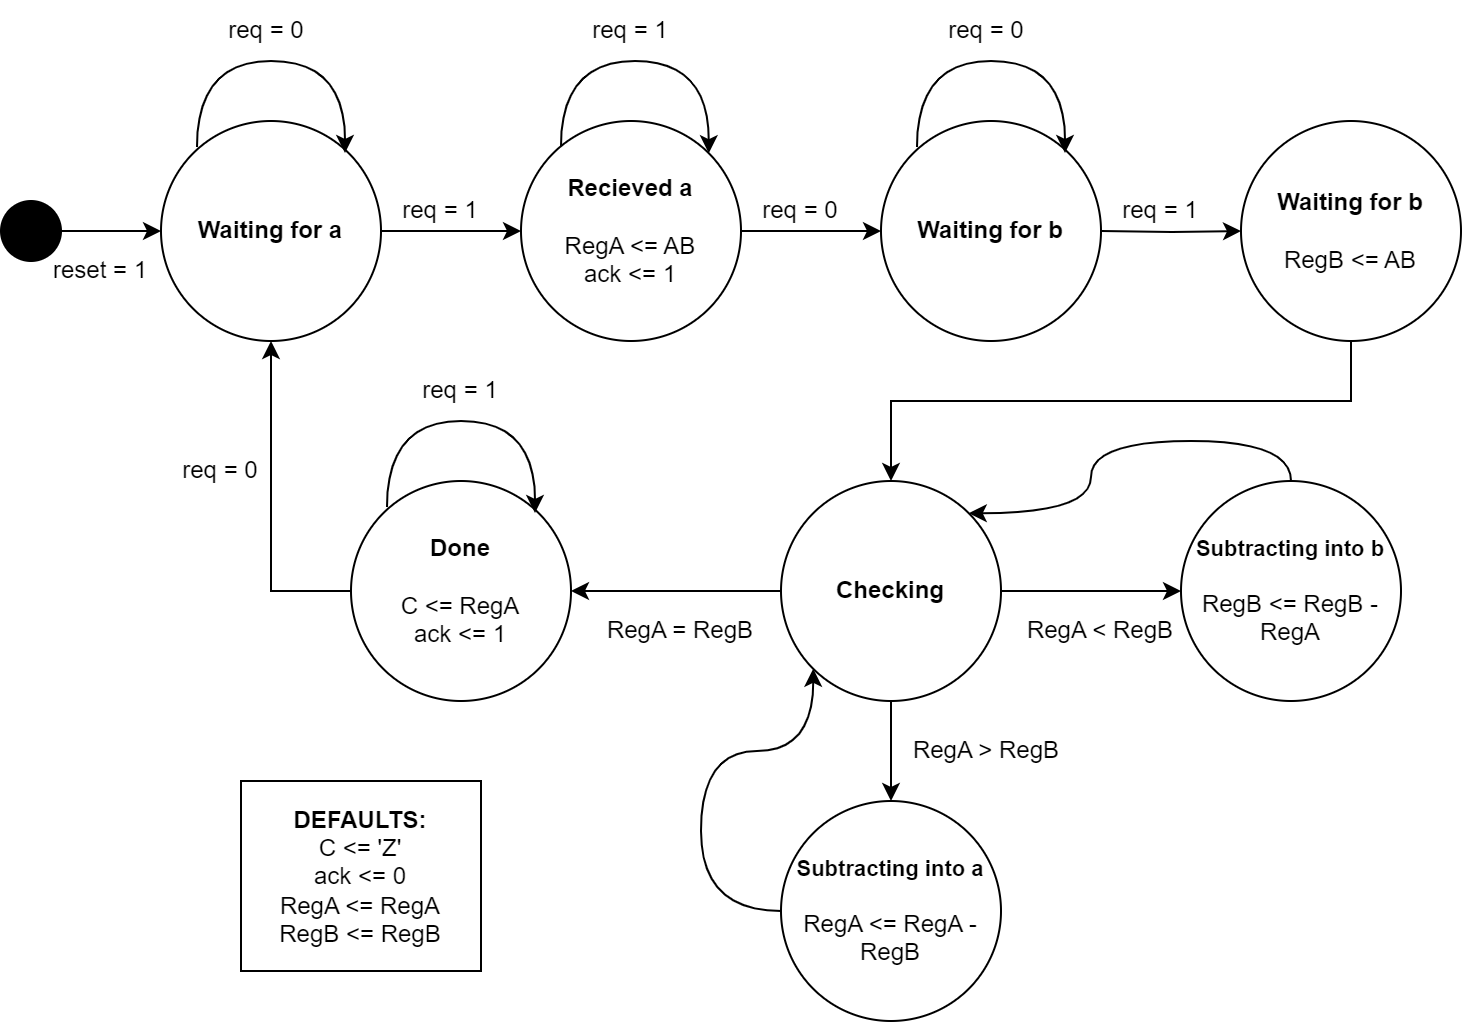

The diagram above was exported from draw.io. Its source (the exported page's mxGraphModel, read from the mxfile embedded in the PNG):
<mxGraphModel dx="845" dy="631" grid="1" gridSize="10" guides="1" tooltips="1" connect="1" arrows="1" fold="1" page="1" pageScale="1" pageWidth="850" pageHeight="1100" math="0" shadow="0">
  <root>
    <mxCell id="0" />
    <mxCell id="1" parent="0" />
    <mxCell id="AiL2F6Ghtn1mGgObBiZP-3" style="edgeStyle=orthogonalEdgeStyle;rounded=0;orthogonalLoop=1;jettySize=auto;html=1;" edge="1" parent="1" source="AiL2F6Ghtn1mGgObBiZP-1" target="AiL2F6Ghtn1mGgObBiZP-2">
      <mxGeometry relative="1" as="geometry" />
    </mxCell>
    <mxCell id="AiL2F6Ghtn1mGgObBiZP-1" value="&lt;b&gt;Waiting for a&lt;/b&gt;" style="ellipse;whiteSpace=wrap;html=1;aspect=fixed;" vertex="1" parent="1">
      <mxGeometry x="90" y="90" width="110" height="110" as="geometry" />
    </mxCell>
    <mxCell id="mOD5DpRc_nlND0JVAOAW-2" style="edgeStyle=orthogonalEdgeStyle;rounded=0;orthogonalLoop=1;jettySize=auto;html=1;" edge="1" parent="1" source="AiL2F6Ghtn1mGgObBiZP-2" target="mOD5DpRc_nlND0JVAOAW-1">
      <mxGeometry relative="1" as="geometry" />
    </mxCell>
    <mxCell id="AiL2F6Ghtn1mGgObBiZP-2" value="&lt;b&gt;Recieved a&lt;/b&gt;&lt;div&gt;&lt;br&gt;&lt;/div&gt;&lt;div&gt;RegA &amp;lt;= AB&lt;/div&gt;&lt;div&gt;ack &amp;lt;= 1&lt;/div&gt;" style="ellipse;whiteSpace=wrap;html=1;aspect=fixed;" vertex="1" parent="1">
      <mxGeometry x="270" y="90" width="110" height="110" as="geometry" />
    </mxCell>
    <mxCell id="mOD5DpRc_nlND0JVAOAW-1" value="&lt;b&gt;Waiting for b&lt;/b&gt;" style="ellipse;whiteSpace=wrap;html=1;aspect=fixed;" vertex="1" parent="1">
      <mxGeometry x="450" y="90" width="110" height="110" as="geometry" />
    </mxCell>
    <mxCell id="mOD5DpRc_nlND0JVAOAW-3" value="req = 0" style="text;html=1;align=center;verticalAlign=middle;whiteSpace=wrap;rounded=0;" vertex="1" parent="1">
      <mxGeometry x="380" y="120" width="60" height="30" as="geometry" />
    </mxCell>
    <mxCell id="mOD5DpRc_nlND0JVAOAW-4" value="req = 1" style="text;html=1;align=center;verticalAlign=middle;whiteSpace=wrap;rounded=0;" vertex="1" parent="1">
      <mxGeometry x="200" y="120" width="60" height="30" as="geometry" />
    </mxCell>
    <mxCell id="mOD5DpRc_nlND0JVAOAW-6" style="edgeStyle=orthogonalEdgeStyle;rounded=0;orthogonalLoop=1;jettySize=auto;html=1;entryX=1;entryY=0;entryDx=0;entryDy=0;curved=1;" edge="1" parent="1" source="AiL2F6Ghtn1mGgObBiZP-2" target="AiL2F6Ghtn1mGgObBiZP-2">
      <mxGeometry relative="1" as="geometry">
        <Array as="points">
          <mxPoint x="290" y="60" />
          <mxPoint x="364" y="60" />
        </Array>
      </mxGeometry>
    </mxCell>
    <mxCell id="mOD5DpRc_nlND0JVAOAW-7" value="req = 1" style="text;html=1;align=center;verticalAlign=middle;whiteSpace=wrap;rounded=0;" vertex="1" parent="1">
      <mxGeometry x="295" y="30" width="60" height="30" as="geometry" />
    </mxCell>
    <mxCell id="l6LNxKxx8o7dWTNyFRoU-4" style="edgeStyle=orthogonalEdgeStyle;rounded=0;orthogonalLoop=1;jettySize=auto;html=1;" edge="1" parent="1" target="l6LNxKxx8o7dWTNyFRoU-5">
      <mxGeometry relative="1" as="geometry">
        <mxPoint x="560" y="145" as="sourcePoint" />
      </mxGeometry>
    </mxCell>
    <mxCell id="FtY_LvGaIBKvlx45Q45d-2" style="edgeStyle=orthogonalEdgeStyle;rounded=0;orthogonalLoop=1;jettySize=auto;html=1;entryX=0.5;entryY=0;entryDx=0;entryDy=0;" edge="1" parent="1" source="l6LNxKxx8o7dWTNyFRoU-5" target="FtY_LvGaIBKvlx45Q45d-1">
      <mxGeometry relative="1" as="geometry">
        <Array as="points">
          <mxPoint x="685" y="230" />
          <mxPoint x="455" y="230" />
        </Array>
      </mxGeometry>
    </mxCell>
    <mxCell id="l6LNxKxx8o7dWTNyFRoU-5" value="&lt;b&gt;Waiting for b&lt;/b&gt;&lt;div&gt;&lt;br&gt;&lt;/div&gt;&lt;div&gt;RegB &amp;lt;= AB&lt;/div&gt;" style="ellipse;whiteSpace=wrap;html=1;aspect=fixed;" vertex="1" parent="1">
      <mxGeometry x="630" y="90" width="110" height="110" as="geometry" />
    </mxCell>
    <mxCell id="l6LNxKxx8o7dWTNyFRoU-6" value="req = 1" style="text;html=1;align=center;verticalAlign=middle;whiteSpace=wrap;rounded=0;" vertex="1" parent="1">
      <mxGeometry x="560" y="120" width="60" height="30" as="geometry" />
    </mxCell>
    <mxCell id="l6LNxKxx8o7dWTNyFRoU-12" style="edgeStyle=orthogonalEdgeStyle;rounded=0;orthogonalLoop=1;jettySize=auto;html=1;entryX=1;entryY=0;entryDx=0;entryDy=0;curved=1;" edge="1" parent="1">
      <mxGeometry relative="1" as="geometry">
        <mxPoint x="108" y="103" as="sourcePoint" />
        <mxPoint x="182" y="106" as="targetPoint" />
        <Array as="points">
          <mxPoint x="108" y="60" />
          <mxPoint x="182" y="60" />
        </Array>
      </mxGeometry>
    </mxCell>
    <mxCell id="l6LNxKxx8o7dWTNyFRoU-13" value="req = 0" style="text;html=1;align=center;verticalAlign=middle;whiteSpace=wrap;rounded=0;" vertex="1" parent="1">
      <mxGeometry x="113" y="30" width="60" height="30" as="geometry" />
    </mxCell>
    <mxCell id="l6LNxKxx8o7dWTNyFRoU-14" style="edgeStyle=orthogonalEdgeStyle;rounded=0;orthogonalLoop=1;jettySize=auto;html=1;entryX=1;entryY=0;entryDx=0;entryDy=0;curved=1;" edge="1" parent="1">
      <mxGeometry relative="1" as="geometry">
        <mxPoint x="468" y="103" as="sourcePoint" />
        <mxPoint x="542" y="106" as="targetPoint" />
        <Array as="points">
          <mxPoint x="468" y="60" />
          <mxPoint x="542" y="60" />
        </Array>
      </mxGeometry>
    </mxCell>
    <mxCell id="l6LNxKxx8o7dWTNyFRoU-15" value="req = 0" style="text;html=1;align=center;verticalAlign=middle;whiteSpace=wrap;rounded=0;" vertex="1" parent="1">
      <mxGeometry x="473" y="30" width="60" height="30" as="geometry" />
    </mxCell>
    <mxCell id="FtY_LvGaIBKvlx45Q45d-8" style="edgeStyle=orthogonalEdgeStyle;rounded=0;orthogonalLoop=1;jettySize=auto;html=1;" edge="1" parent="1" source="FtY_LvGaIBKvlx45Q45d-1" target="FtY_LvGaIBKvlx45Q45d-3">
      <mxGeometry relative="1" as="geometry" />
    </mxCell>
    <mxCell id="l5VARrHzme58kHFsNxFP-2" style="edgeStyle=orthogonalEdgeStyle;rounded=0;orthogonalLoop=1;jettySize=auto;html=1;" edge="1" parent="1" source="FtY_LvGaIBKvlx45Q45d-1" target="l5VARrHzme58kHFsNxFP-1">
      <mxGeometry relative="1" as="geometry" />
    </mxCell>
    <mxCell id="l5VARrHzme58kHFsNxFP-3" style="edgeStyle=orthogonalEdgeStyle;rounded=0;orthogonalLoop=1;jettySize=auto;html=1;" edge="1" parent="1" source="FtY_LvGaIBKvlx45Q45d-1" target="qYBWKr-kD7mJETmXzCSH-4">
      <mxGeometry relative="1" as="geometry" />
    </mxCell>
    <mxCell id="FtY_LvGaIBKvlx45Q45d-1" value="&lt;b&gt;Checking&lt;/b&gt;" style="ellipse;whiteSpace=wrap;html=1;aspect=fixed;" vertex="1" parent="1">
      <mxGeometry x="400" y="270" width="110" height="110" as="geometry" />
    </mxCell>
    <mxCell id="FtY_LvGaIBKvlx45Q45d-4" style="edgeStyle=orthogonalEdgeStyle;rounded=0;orthogonalLoop=1;jettySize=auto;html=1;entryX=0.5;entryY=1;entryDx=0;entryDy=0;" edge="1" parent="1" source="FtY_LvGaIBKvlx45Q45d-3" target="AiL2F6Ghtn1mGgObBiZP-1">
      <mxGeometry relative="1" as="geometry">
        <Array as="points">
          <mxPoint x="145" y="325" />
        </Array>
      </mxGeometry>
    </mxCell>
    <mxCell id="FtY_LvGaIBKvlx45Q45d-3" value="&lt;b&gt;Done&lt;/b&gt;&lt;div&gt;&lt;br&gt;&lt;/div&gt;&lt;div&gt;C &amp;lt;= RegA&lt;/div&gt;&lt;div&gt;ack &amp;lt;= 1&lt;/div&gt;" style="ellipse;whiteSpace=wrap;html=1;aspect=fixed;" vertex="1" parent="1">
      <mxGeometry x="185" y="270" width="110" height="110" as="geometry" />
    </mxCell>
    <mxCell id="FtY_LvGaIBKvlx45Q45d-5" style="edgeStyle=orthogonalEdgeStyle;rounded=0;orthogonalLoop=1;jettySize=auto;html=1;entryX=1;entryY=0;entryDx=0;entryDy=0;curved=1;" edge="1" parent="1">
      <mxGeometry relative="1" as="geometry">
        <mxPoint x="203" y="283" as="sourcePoint" />
        <mxPoint x="277" y="286" as="targetPoint" />
        <Array as="points">
          <mxPoint x="203" y="240" />
          <mxPoint x="277" y="240" />
        </Array>
      </mxGeometry>
    </mxCell>
    <mxCell id="FtY_LvGaIBKvlx45Q45d-6" value="req = 1" style="text;html=1;align=center;verticalAlign=middle;whiteSpace=wrap;rounded=0;" vertex="1" parent="1">
      <mxGeometry x="210" y="210" width="60" height="30" as="geometry" />
    </mxCell>
    <mxCell id="FtY_LvGaIBKvlx45Q45d-7" value="req = 0" style="text;html=1;align=center;verticalAlign=middle;whiteSpace=wrap;rounded=0;" vertex="1" parent="1">
      <mxGeometry x="90" y="250" width="60" height="30" as="geometry" />
    </mxCell>
    <mxCell id="qYBWKr-kD7mJETmXzCSH-1" value="RegA = RegB" style="text;html=1;align=center;verticalAlign=middle;whiteSpace=wrap;rounded=0;" vertex="1" parent="1">
      <mxGeometry x="310" y="330" width="80" height="30" as="geometry" />
    </mxCell>
    <mxCell id="qYBWKr-kD7mJETmXzCSH-3" value="&lt;b&gt;DEFAULTS:&lt;/b&gt;&lt;div&gt;C &amp;lt;= 'Z'&lt;/div&gt;&lt;div&gt;ack &amp;lt;= 0&lt;/div&gt;&lt;div&gt;RegA &amp;lt;= RegA&lt;br&gt;&lt;/div&gt;&lt;div&gt;RegB &amp;lt;= RegB&lt;/div&gt;" style="rounded=0;whiteSpace=wrap;html=1;" vertex="1" parent="1">
      <mxGeometry x="130" y="420" width="120" height="95" as="geometry" />
    </mxCell>
    <mxCell id="l5VARrHzme58kHFsNxFP-7" style="edgeStyle=orthogonalEdgeStyle;rounded=0;orthogonalLoop=1;jettySize=auto;html=1;entryX=0;entryY=1;entryDx=0;entryDy=0;curved=1;" edge="1" parent="1" source="qYBWKr-kD7mJETmXzCSH-4" target="FtY_LvGaIBKvlx45Q45d-1">
      <mxGeometry relative="1" as="geometry">
        <Array as="points">
          <mxPoint x="360" y="485" />
          <mxPoint x="360" y="405" />
          <mxPoint x="416" y="405" />
        </Array>
      </mxGeometry>
    </mxCell>
    <mxCell id="qYBWKr-kD7mJETmXzCSH-4" value="&lt;b style=&quot;font-size: 11px;&quot;&gt;&lt;font style=&quot;font-size: 11px;&quot;&gt;Subtracting into a&lt;/font&gt;&lt;/b&gt;&lt;div style=&quot;font-size: 11px;&quot;&gt;&lt;br&gt;&lt;/div&gt;&lt;div&gt;RegA &amp;lt;= RegA - RegB&lt;/div&gt;" style="ellipse;whiteSpace=wrap;html=1;aspect=fixed;" vertex="1" parent="1">
      <mxGeometry x="400" y="430" width="110" height="110" as="geometry" />
    </mxCell>
    <mxCell id="l5VARrHzme58kHFsNxFP-8" style="edgeStyle=orthogonalEdgeStyle;rounded=0;orthogonalLoop=1;jettySize=auto;html=1;entryX=1;entryY=0;entryDx=0;entryDy=0;curved=1;" edge="1" parent="1" source="l5VARrHzme58kHFsNxFP-1" target="FtY_LvGaIBKvlx45Q45d-1">
      <mxGeometry relative="1" as="geometry">
        <Array as="points">
          <mxPoint x="655" y="250" />
          <mxPoint x="555" y="250" />
          <mxPoint x="555" y="286" />
        </Array>
      </mxGeometry>
    </mxCell>
    <mxCell id="l5VARrHzme58kHFsNxFP-1" value="&lt;b style=&quot;font-size: 11px;&quot;&gt;&lt;font style=&quot;font-size: 11px;&quot;&gt;Subtracting into b&lt;/font&gt;&lt;/b&gt;&lt;div style=&quot;font-size: 11px;&quot;&gt;&lt;br&gt;&lt;/div&gt;&lt;div&gt;RegB &amp;lt;= RegB - RegA&lt;/div&gt;" style="ellipse;whiteSpace=wrap;html=1;aspect=fixed;" vertex="1" parent="1">
      <mxGeometry x="600" y="270" width="110" height="110" as="geometry" />
    </mxCell>
    <mxCell id="l5VARrHzme58kHFsNxFP-4" value="RegA &amp;lt; RegB" style="text;html=1;align=center;verticalAlign=middle;whiteSpace=wrap;rounded=0;" vertex="1" parent="1">
      <mxGeometry x="520" y="330" width="80" height="30" as="geometry" />
    </mxCell>
    <mxCell id="l5VARrHzme58kHFsNxFP-5" value="RegA &amp;gt; RegB" style="text;html=1;align=center;verticalAlign=middle;whiteSpace=wrap;rounded=0;" vertex="1" parent="1">
      <mxGeometry x="463" y="390" width="80" height="30" as="geometry" />
    </mxCell>
    <mxCell id="l5VARrHzme58kHFsNxFP-10" style="edgeStyle=orthogonalEdgeStyle;rounded=0;orthogonalLoop=1;jettySize=auto;html=1;" edge="1" parent="1" source="l5VARrHzme58kHFsNxFP-9" target="AiL2F6Ghtn1mGgObBiZP-1">
      <mxGeometry relative="1" as="geometry" />
    </mxCell>
    <mxCell id="l5VARrHzme58kHFsNxFP-9" value="" style="ellipse;whiteSpace=wrap;html=1;fillColor=#000000;" vertex="1" parent="1">
      <mxGeometry x="10" y="130" width="30" height="30" as="geometry" />
    </mxCell>
    <mxCell id="l5VARrHzme58kHFsNxFP-11" value="reset = 1" style="text;html=1;align=center;verticalAlign=middle;whiteSpace=wrap;rounded=0;" vertex="1" parent="1">
      <mxGeometry x="30" y="150" width="60" height="30" as="geometry" />
    </mxCell>
  </root>
</mxGraphModel>